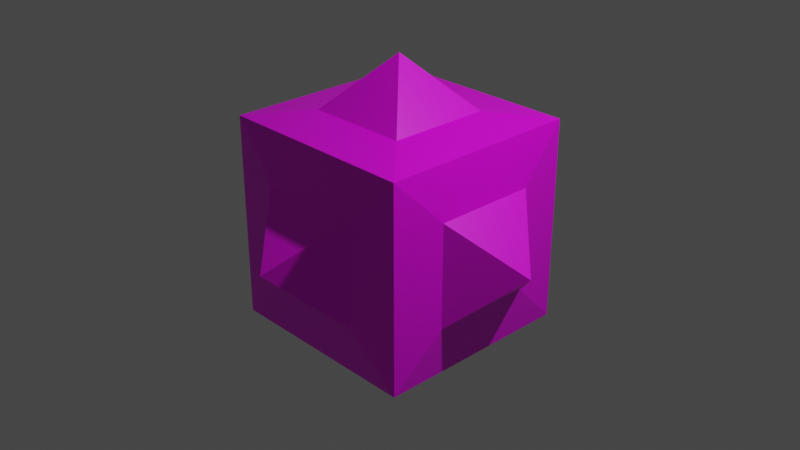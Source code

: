 # Source: objetopinchos.blend  (saved by Blender 2.93.21; exported with 4.5.12 LTS)
import bpy
from mathutils import Matrix  # noqa: F401  (used for matrix-valued properties, if any)

bpy.ops.wm.read_factory_settings(use_empty=True)
scene = bpy.context.scene
scene.name = 'Scene'

# ---- collections
col_collection = bpy.data.collections.new('Collection'); scene.collection.children.link(col_collection)

# ---- images (referenced by path relative to the original .blend; pixels are not part of the script)
import os
ASSET_DIR = os.environ.get("B2B_ASSET_DIR", "")  # directory of the original .blend (textures are referenced by path, not embedded)
HERE = os.path.dirname(os.path.abspath(__file__))  # packed textures are extracted next to this script under _unpacked/

def load_image(name, relpath, width, height, colorspace="sRGB"):
    """Load a texture the original file referenced (path relative to the .blend, or extracted next to this script)."""
    p = next((c for c in (os.path.join(HERE, relpath), os.path.join(ASSET_DIR, relpath)) if relpath and os.path.exists(c)), "")
    if p:
        img = bpy.data.images.load(p, check_existing=True)
        img.name = name
    else:  # same state as the original file: an image datablock whose file is absent (Cycles renders it pink)
        img = bpy.data.images.new(name, width, height)
        img.source = "FILE"
        img.filepath = "//" + (relpath or name)
    img.colorspace_settings.name = colorspace
    return img
img_rusty_jpg = load_image('Rusty.jpg', 'Pinche.jpg', 1024, 1024, 'sRGB')

# ---- materials (node trees are filled in below, after node groups)
mat_material = bpy.data.materials.new('Material')
mat_material.alpha_threshold = 0.0
mat_material.use_transparent_shadow = False
mat_material.line_color = (0.0, 0.0, 0.0, 1.0)

# ---- material node trees
mat_material.use_nodes = True; mat_material.node_tree.nodes.clear()
_N = mat_material.node_tree.nodes; _L = mat_material.node_tree.links
n0 = _N.new('ShaderNodeOutputMaterial'); n0.name = 'Material Output'; n0.location = (300, 300)
n1 = _N.new('ShaderNodeBsdfPrincipled'); n1.name = 'Principled BSDF'; n1.location = (10, 300)
n1.distribution = 'GGX'
n1.subsurface_method = 'BURLEY'
n1.inputs[2].default_value = 0.4
n1.inputs[3].default_value = 1.45
n1.inputs[27].default_value = (0.0, 0.0, 0.0, 1.0)
n1.inputs[28].default_value = 1.0
n2 = _N.new('ShaderNodeTexImage'); n2.name = 'Image Texture'; n2.location = (-280, 280)
n2.image = img_rusty_jpg
_L.new(n1.outputs[0], n0.inputs[0])
_L.new(n2.outputs[0], n1.inputs[0])
n0.is_active_output = True

# ---- world
world_world = bpy.data.worlds.new('World'); scene.world = world_world
world_world.use_nodes = True; world_world.node_tree.nodes.clear()
_N = world_world.node_tree.nodes; _L = world_world.node_tree.links
n0 = _N.new('ShaderNodeOutputWorld'); n0.name = 'World Output'; n0.location = (300, 300)
n1 = _N.new('ShaderNodeBackground'); n1.name = 'Background'; n1.location = (10, 300)
n1.inputs[0].default_value = (0.05088, 0.05088, 0.05088, 1.0)
_L.new(n1.outputs[0], n0.inputs[0])
n0.is_active_output = True
world_world.color = (0.05088, 0.05088, 0.05088)
world_world.use_sun_shadow = False
world_world.sun_shadow_jitter_overblur = 0.0

# ---- cameras
cam_camera = bpy.data.cameras.new('Camera')
cam_camera.clip_end = 100.0
cam_camera.ortho_scale = 7.314

# ---- lights
light_light = bpy.data.lights.new('Light', 'POINT')
light_light.transmission_factor = 0.0
light_light.energy = 1000.0
light_light.shadow_soft_size = 0.1
light_light.shadow_maximum_resolution = 0.006
light_light.use_absolute_resolution = True

# ---- meshes
me_cube = bpy.data.meshes.new('Cube')
me_cube.from_pydata([(1.098, 1.098, 1.098), (1.098, 1.098, -1.098), (1.098, -1.098, 1.098), (1.098, -1.098, -1.098), (-1.098, 1.098, 1.098), (-1.098, 1.098, -1.098), (-1.098, -1.098, 1.098), (-1.098, -1.098, -1.098), (0.5559, 0.5559, 1.167), (-0.5559, 0.5559, 1.167), (-0.5559, -0.5559, 1.167), (0.5559, -0.5559, 1.167), (0.5559, -1.167, -0.5559), (0.5559, -1.167, 0.5559), (-0.5559, -1.167, 0.5559), (-0.5559, -1.167, -0.5559), (-1.167, -0.5559, -0.5559), (-1.167, -0.5559, 0.5559), (-1.167, 0.5559, 0.5559), (-1.167, 0.5559, -0.5559), (-0.5559, 0.5559, -1.167), (0.5559, 0.5559, -1.167), (0.5559, -0.5559, -1.167), (-0.5559, -0.5559, -1.167), (1.167, 0.5559, -0.5559), (1.167, 0.5559, 0.5559), (1.167, -0.5559, 0.5559), (1.167, -0.5559, -0.5559), (-0.5559, 1.167, -0.5559), (-0.5559, 1.167, 0.5559), (0.5559, 1.167, 0.5559), (0.5559, 1.167, -0.5559), (0.0, 0.0, 1.75), (0.0, -1.75, 0.0), (-1.75, 0.0, 0.0), (0.0, 0.0, -1.75), (1.75, 0.0, 0.0), (0.0, 1.75, 0.0)], [], [(23, 20, 35), (13, 14, 33), (24, 25, 36), (19, 16, 34), (9, 10, 32), (20, 21, 35), (0, 4, 9, 8), (4, 6, 10, 9), (6, 2, 11, 10), (2, 0, 8, 11), (3, 2, 13, 12), (2, 6, 14, 13), (6, 7, 15, 14), (7, 3, 12, 15), (7, 6, 17, 16), (6, 4, 18, 17), (4, 5, 19, 18), (5, 7, 16, 19), (5, 1, 21, 20), (1, 3, 22, 21), (3, 7, 23, 22), (7, 5, 20, 23), (1, 0, 25, 24), (0, 2, 26, 25), (2, 3, 27, 26), (3, 1, 24, 27), (5, 4, 29, 28), (4, 0, 30, 29), (0, 1, 31, 30), (1, 5, 28, 31), (28, 29, 37), (10, 11, 32), (17, 18, 34), (27, 24, 36), (14, 15, 33), (21, 22, 35), (31, 28, 37), (18, 19, 34), (25, 26, 36), (22, 23, 35), (29, 30, 37), (26, 27, 36), (30, 31, 37), (8, 9, 32), (12, 13, 33), (11, 8, 32), (16, 17, 34), (15, 12, 33)])
_uv = me_cube.uv_layers.new(name='UVMap')
_uv.uv.foreach_set('vector', [0.8437, 0.6144, 0.8437, 0.7832, 0.7552, 0.6988, 0.2511, 0.1701, 0.08226, 0.1701, 0.1667, 0.04786, 0.9177, 0.08226, 0.9177, 0.2511, 0.8333, 0.1667, 0.08226, 0.5537, 0.2511, 0.5537, 0.1667, 0.6381, 0.7552, 0.6144, 0.7552, 0.7832, 0.6667, 0.6988, 0.5844, 0.1701, 0.4156, 0.1701, 0.5, 0.04786, 0.6667, 0.5845, 0.916, 0.3632, 0.898, 0.4669, 0.7717, 0.5789, 0.0, 0.4714, 0.0, 0.2357, 0.08226, 0.3013, 0.08226, 0.4206, 0.0, 0.2357, 0.3333, 0.2357, 0.2511, 0.3013, 0.08226, 0.3013, 0.3333, 0.2357, 0.3333, 0.4714, 0.2511, 0.4206, 0.2511, 0.3013, 0.3333, 0.0, 0.3333, 0.2357, 0.2511, 0.1701, 0.2511, 0.05077, 0.3333, 0.2357, 0.0, 0.2357, 0.08226, 0.1701, 0.2511, 0.1701, 0.0, 0.2357, 0.0, 0.0, 0.08226, 0.05077, 0.08226, 0.1701, 0.4173, 0.7225, 0.6667, 0.5013, 0.6486, 0.6049, 0.5224, 0.717, 0.3333, 0.4714, 0.3333, 0.8047, 0.2511, 0.7225, 0.2511, 0.5537, 0.3333, 0.8047, 0.0, 0.8047, 0.08226, 0.7225, 0.2511, 0.7225, 0.0, 0.8047, 0.0, 0.4714, 0.08226, 0.5537, 0.08226, 0.7225, 0.0, 0.4714, 0.3333, 0.4714, 0.2511, 0.5537, 0.08226, 0.5537, 0.6667, 0.2357, 0.3333, 0.2357, 0.4156, 0.1701, 0.5844, 0.1701, 0.3333, 0.2357, 0.3333, 0.0, 0.4156, 0.05077, 0.4156, 0.1701, 0.6667, 0.5013, 0.4173, 0.7225, 0.4353, 0.6189, 0.5616, 0.5069, 0.6667, 0.0, 0.6667, 0.2357, 0.5844, 0.1701, 0.5844, 0.05077, 1.0, 0.0, 1.0, 0.3333, 0.9177, 0.2511, 0.9177, 0.08226, 1.0, 0.3333, 0.6667, 0.3333, 0.7489, 0.2511, 0.9177, 0.2511, 0.6667, 0.3333, 0.6667, 0.0, 0.7489, 0.08226, 0.7489, 0.2511, 0.6667, 0.0, 1.0, 0.0, 0.9177, 0.08226, 0.7489, 0.08226, 0.6667, 0.2357, 0.6667, 0.4714, 0.5844, 0.4206, 0.5844, 0.3013, 0.916, 0.3632, 0.6667, 0.5845, 0.6847, 0.4808, 0.811, 0.3688, 0.3333, 0.4714, 0.3333, 0.2357, 0.4156, 0.3013, 0.4156, 0.4206, 0.3333, 0.2357, 0.6667, 0.2357, 0.5844, 0.3013, 0.4156, 0.3013, 0.5059, 0.7524, 0.5059, 0.9212, 0.4173, 0.8368, 0.08226, 0.3013, 0.2511, 0.3013, 0.1667, 0.4235, 0.2511, 0.7225, 0.08226, 0.7225, 0.1667, 0.6381, 0.7489, 0.08226, 0.9177, 0.08226, 0.8333, 0.1667, 0.5944, 0.7524, 0.5944, 0.9212, 0.5059, 0.8368, 0.9322, 0.6144, 0.9322, 0.7832, 0.8437, 0.6988, 0.4156, 0.3013, 0.5844, 0.3013, 0.5, 0.4235, 0.08226, 0.7225, 0.08226, 0.5537, 0.1667, 0.6381, 0.9177, 0.2511, 0.7489, 0.2511, 0.8333, 0.1667, 0.5616, 0.5069, 0.4353, 0.6189, 0.4173, 0.4714, 0.811, 0.3688, 0.6847, 0.4808, 0.6667, 0.3333, 0.7489, 0.2511, 0.7489, 0.08226, 0.8333, 0.1667, 0.7552, 0.7832, 0.7552, 0.952, 0.6667, 0.8676, 0.7717, 0.5789, 0.898, 0.4669, 0.916, 0.6144, 0.8437, 0.7832, 0.8437, 0.952, 0.7552, 0.8676, 0.9322, 0.7832, 0.9322, 0.952, 0.8437, 0.8676, 0.2511, 0.5537, 0.2511, 0.7225, 0.1667, 0.6381, 0.5224, 0.717, 0.6486, 0.6049, 0.6667, 0.7524])
me_cube.materials.append(mat_material)
me_cube.use_remesh_preserve_volume = False
me_cube.use_remesh_preserve_attributes = False
me_cube.use_mirror_vertex_groups = False
me_cube.update()

# ---- objects
ob_cube = bpy.data.objects.new('Cube', me_cube)
ob_light = bpy.data.objects.new('Light', light_light)
ob_camera = bpy.data.objects.new('Camera', cam_camera)

# ---- transforms, parenting, visibility, modifiers, constraints
ob_cube.location = (0.0, 0.0, 0.0)
ob_cube.lock_rotations_4d = False
ob_cube.empty_display_type = 'ARROWS'
ob_cube.lineart.crease_threshold = 0.0
ob_light.location = (4.076, 1.005, 5.904)
ob_light.rotation_euler = (0.6503, 0.05522, 1.866)
ob_light.lock_rotations_4d = False
ob_light.empty_display_type = 'ARROWS'
ob_light.color = (0.0, 0.0, 0.0, 0.0)
ob_light.lineart.crease_threshold = 0.0
ob_camera.location = (7.359, -6.926, 4.958)
ob_camera.rotation_euler = (1.109, 0.0, 0.8149)
ob_camera.lock_rotations_4d = False
ob_camera.empty_display_type = 'ARROWS'
ob_camera.color = (0.0, 0.0, 0.0, 0.0)
ob_camera.display_type = 'WIRE'
ob_camera.lineart.crease_threshold = 0.0

# ---- collection membership
col_collection.objects.link(ob_cube)
col_collection.objects.link(ob_light)
col_collection.objects.link(ob_camera)

# ---- scene / render settings (as saved in the file)
scene.camera = ob_camera
scene.frame_start = 1; scene.frame_end = 250; scene.frame_set(1)
scene.render.engine = 'BLENDER_EEVEE_NEXT'
scene.cycles.use_denoising = False
scene.cycles.samples = 128
scene.cycles.sampling_pattern = 'TABULATED_SOBOL'
scene.cycles.use_adaptive_sampling = False
scene.cycles.use_light_tree = False
scene.view_settings.view_transform = 'Filmic'
bpy.context.view_layer.update()
